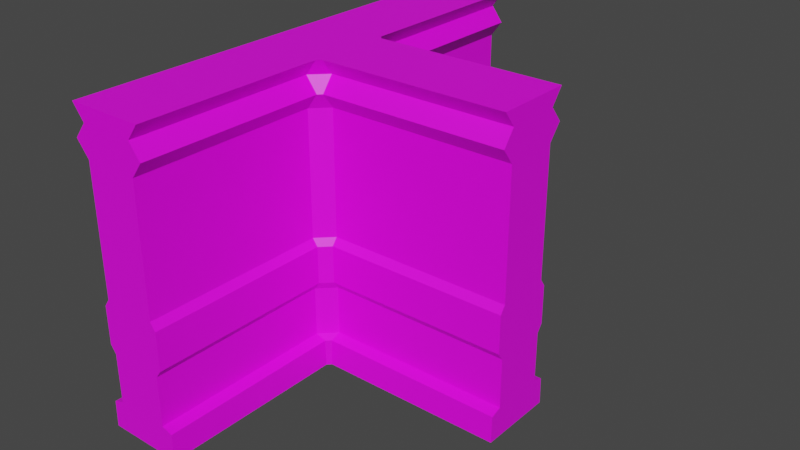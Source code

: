 # Source: WallB_Joint.blend  (saved by Blender 2.81.16; exported with 4.5.12 LTS)
import bpy
from mathutils import Matrix  # noqa: F401  (used for matrix-valued properties, if any)

bpy.ops.wm.read_factory_settings(use_empty=True)
scene = bpy.context.scene
scene.name = 'Scene'

# ---- collections
col_collection = bpy.data.collections.new('Collection'); scene.collection.children.link(col_collection)

# ---- images (referenced by path relative to the original .blend; pixels are not part of the script)
import os
ASSET_DIR = os.environ.get("B2B_ASSET_DIR", "")  # directory of the original .blend (textures are referenced by path, not embedded)
HERE = os.path.dirname(os.path.abspath(__file__))  # packed textures are extracted next to this script under _unpacked/

def load_image(name, relpath, width, height, colorspace="sRGB"):
    """Load a texture the original file referenced (path relative to the .blend, or extracted next to this script)."""
    p = next((c for c in (os.path.join(HERE, relpath), os.path.join(ASSET_DIR, relpath)) if relpath and os.path.exists(c)), "")
    if p:
        img = bpy.data.images.load(p, check_existing=True)
        img.name = name
    else:  # same state as the original file: an image datablock whose file is absent (Cycles renders it pink)
        img = bpy.data.images.new(name, width, height)
        img.source = "FILE"
        img.filepath = "//" + (relpath or name)
    img.colorspace_settings.name = colorspace
    return img
img_wallb_corner_tex = load_image('WallB_Corner_Tex', 'WallB_Corner_Tex.png', 1024, 1024, 'sRGB')

# ---- materials (node trees are filled in below, after node groups)
mat_material = bpy.data.materials.new('Material')
mat_material.use_transparent_shadow = False

# ---- material node trees
mat_material.use_nodes = True; mat_material.node_tree.nodes.clear()
_N = mat_material.node_tree.nodes; _L = mat_material.node_tree.links
n0 = _N.new('ShaderNodeOutputMaterial'); n0.name = 'Material Output'; n0.location = (300, 300)
n1 = _N.new('ShaderNodeBsdfPrincipled'); n1.name = 'Principled BSDF'; n1.location = (10, 300)
n1.distribution = 'GGX'
n1.subsurface_method = 'BURLEY'
n1.inputs[3].default_value = 1.45
n1.inputs[27].default_value = (0.0, 0.0, 0.0, 1.0)
n1.inputs[28].default_value = 1.0
n2 = _N.new('ShaderNodeTexImage'); n2.name = 'Image Texture'; n2.location = (-280, 280)
n2.image = img_wallb_corner_tex
n2.interpolation = 'Closest'
_L.new(n1.outputs[0], n0.inputs[0])
_L.new(n2.outputs[0], n1.inputs[0])
n0.is_active_output = True

# ---- world
world_world = bpy.data.worlds.new('World'); scene.world = world_world
world_world.use_nodes = True; world_world.node_tree.nodes.clear()
_N = world_world.node_tree.nodes; _L = world_world.node_tree.links
n0 = _N.new('ShaderNodeOutputWorld'); n0.name = 'World Output'; n0.location = (300, 300)
n1 = _N.new('ShaderNodeBackground'); n1.name = 'Background'; n1.location = (10, 300)
n1.inputs[0].default_value = (0.05088, 0.05088, 0.05088, 1.0)
_L.new(n1.outputs[0], n0.inputs[0])
n0.is_active_output = True
world_world.color = (0.05088, 0.05088, 0.05088)
world_world.use_sun_shadow = False
world_world.sun_shadow_jitter_overblur = 0.0

# ---- meshes
me_cube_000 = bpy.data.meshes.new('Cube.000')
me_cube_000.from_pydata([(3.0, 0.0, 0.5), (3.0, 4.0, 0.5), (0.55, 0.0, 0.5), (0.55, 4.0, 0.5), (3.0, 0.0, -0.5), (3.0, 4.0, -0.5), (0.55, 0.0, -0.5), (0.55, 4.0, -0.5), (3.0, 1.05, 0.35), (3.0, 1.75, 0.35), (0.55, 1.75, 0.35), (0.55, 1.05, 0.35), (3.0, 1.05, -0.35), (3.0, 1.75, -0.35), (0.55, 1.75, -0.35), (0.55, 1.05, -0.35), (0.55, 0.4, 0.35), (0.55, 0.35, 0.49), (0.55, 0.4, -0.35), (0.55, 0.35, -0.49), (3.0, 0.35, 0.49), (3.0, 0.4, 0.35), (3.0, 0.35, -0.49), (3.0, 0.4, -0.35), (3.0, 3.4, 0.35), (3.0, 3.4, -0.35), (0.55, 3.4, 0.35), (0.55, 3.4, -0.35), (3.0, 3.6, 0.5), (3.0, 3.8, 0.35), (3.0, 3.6, -0.5097), (3.0, 3.8, -0.35), (0.55, 3.8, 0.35), (0.55, 3.6, 0.5), (0.55, 3.8, -0.35), (0.55, 3.6, -0.5097), (3.0, 1.15, 0.42), (3.0, 1.65, 0.42), (0.55, 1.65, 0.42), (0.55, 1.15, 0.42), (3.0, 1.15, -0.42), (3.0, 1.65, -0.42), (0.55, 1.65, -0.42), (0.55, 1.15, -0.42), (0.5, 2.186e-09, 0.55), (0.5, 4.0, 0.55), (0.5, 1.093e-07, 3.0), (0.5, 4.0, 3.0), (-0.5, 4.59e-08, 0.55), (-0.5, 4.0, 0.55), (-0.5, 1.53e-07, 3.0), (-0.5, 4.0, 3.0), (0.35, 1.05, 0.55), (0.35, 1.75, 0.55), (0.35, 1.75, 3.0), (0.35, 1.05, 3.0), (-0.35, 1.05, 0.55), (-0.35, 1.75, 0.55), (-0.35, 1.75, 3.0), (-0.35, 1.05, 3.0), (0.35, 0.4, 3.0), (0.49, 0.35, 3.0), (-0.35, 0.4, 3.0), (-0.49, 0.35, 3.0), (0.49, 0.35, 0.55), (0.35, 0.4, 0.55), (-0.49, 0.35, 0.55), (-0.35, 0.4, 0.55), (0.35, 3.4, 0.55), (-0.35, 3.4, 0.55), (0.35, 3.4, 3.0), (-0.35, 3.4, 3.0), (0.5, 3.6, 0.55), (0.35, 3.8, 0.55), (-0.5097, 3.6, 0.55), (-0.35, 3.8, 0.55), (0.35, 3.8, 3.0), (0.5, 3.6, 3.0), (-0.35, 3.8, 3.0), (-0.5097, 3.6, 3.0), (0.42, 1.15, 0.55), (0.42, 1.65, 0.55), (0.42, 1.65, 3.0), (0.42, 1.15, 3.0), (-0.42, 1.15, 0.55), (-0.42, 1.65, 0.55), (-0.42, 1.65, 3.0), (-0.42, 1.15, 3.0), (0.35, 0.4, -3.0), (0.49, 0.35, -3.0), (0.5, 4.0, -0.55), (-0.49, 0.35, -0.55), (-0.35, 0.4, -0.55), (0.49, 0.35, -0.55), (0.35, 0.4, -0.55), (-0.35, 1.05, -0.55), (-0.35, 1.75, -0.55), (0.5, -4.59e-08, -0.55), (-0.35, 1.75, -3.0), (-0.35, 1.05, -3.0), (-0.5, 4.0, -0.55), (0.35, 1.05, -0.55), (0.5, 4.0, -3.0), (0.35, 1.75, -0.55), (0.35, 1.75, -3.0), (-0.5, -2.186e-09, -0.55), (-0.5, 4.0, -3.0), (-0.5, -1.093e-07, -3.0), (0.35, 1.05, -3.0), (0.5, -1.53e-07, -3.0), (-0.49, 0.35, -3.0), (-0.35, 0.4, -3.0), (0.35, 3.4, -3.0), (-0.35, 3.4, -3.0), (0.35, 3.4, -0.55), (-0.35, 3.4, -0.55), (0.5, 3.6, -3.0), (0.35, 3.8, -3.0), (-0.5097, 3.6, -3.0), (-0.35, 3.8, -3.0), (0.35, 3.8, -0.55), (0.5, 3.6, -0.55), (-0.35, 3.8, -0.55), (-0.5097, 3.6, -0.55), (0.42, 1.15, -3.0), (0.42, 1.65, -3.0), (0.42, 1.65, -0.55), (0.42, 1.15, -0.55), (-0.42, 1.15, -3.0), (-0.42, 1.65, -3.0), (-0.42, 1.65, -0.55), (-0.42, 1.15, -0.55)], [], [(31, 34, 7, 5), (3, 1, 5, 7), (32, 29, 1, 3), (0, 2, 6, 4), (29, 31, 5, 1), (21, 23, 12, 8), (37, 41, 13, 9), (16, 21, 8, 11), (38, 37, 9, 10), (23, 18, 15, 12), (41, 42, 14, 13), (4, 6, 19, 22), (22, 19, 18, 23), (2, 0, 20, 17), (17, 20, 21, 16), (0, 4, 22, 20), (20, 22, 23, 21), (9, 13, 25, 24), (10, 9, 24, 26), (13, 14, 27, 25), (24, 25, 30, 28), (28, 30, 31, 29), (26, 24, 28, 33), (33, 28, 29, 32), (25, 27, 35, 30), (30, 35, 34, 31), (12, 15, 43, 40), (40, 43, 42, 41), (11, 8, 36, 39), (39, 36, 37, 38), (8, 12, 40, 36), (36, 40, 41, 37), (75, 78, 51, 49), (47, 45, 49, 51), (61, 63, 50, 46), (76, 73, 45, 47), (44, 46, 50, 48), (60, 65, 52, 55), (82, 81, 53, 54), (70, 71, 58, 54), (83, 87, 59, 55), (67, 62, 59, 56), (85, 86, 58, 57), (48, 50, 63, 66), (66, 63, 62, 67), (46, 44, 64, 61), (61, 64, 65, 60), (90, 102, 106, 100), (55, 59, 62, 60), (60, 62, 63, 61), (77, 79, 71, 70), (54, 53, 68, 70), (57, 58, 71, 69), (47, 51, 78, 76), (76, 78, 79, 77), (70, 68, 72, 77), (77, 72, 73, 76), (69, 71, 79, 74), (74, 79, 78, 75), (56, 59, 87, 84), (84, 87, 86, 85), (54, 58, 86, 82), (82, 86, 87, 83), (55, 52, 80, 83), (83, 80, 81, 82), (119, 122, 100, 106), (127, 124, 125, 126), (101, 108, 124, 127), (109, 97, 105, 107), (126, 130, 131, 127), (120, 117, 102, 90), (103, 96, 130, 126), (128, 131, 130, 129), (99, 95, 131, 128), (118, 123, 122, 119), (113, 115, 123, 118), (121, 116, 117, 120), (114, 112, 116, 121), (120, 122, 123, 121), (90, 100, 122, 120), (98, 96, 115, 113), (103, 104, 112, 114), (121, 123, 115, 114), (94, 92, 91, 93), (101, 95, 92, 94), (93, 89, 88, 94), (97, 109, 89, 93), (110, 91, 92, 111), (107, 105, 91, 110), (129, 130, 96, 98), (111, 92, 95, 99), (127, 131, 95, 101), (114, 115, 96, 103), (126, 125, 104, 103), (94, 88, 108, 101), (109, 107, 110, 89), (110, 111, 88, 89), (111, 99, 108, 88), (99, 128, 124, 108), (125, 124, 128, 129), (129, 98, 104, 125), (98, 113, 112, 104), (113, 118, 116, 112), (118, 119, 117, 116), (102, 117, 119, 106), (17, 64, 44, 2), (16, 65, 64, 17), (11, 52, 65, 16), (39, 80, 52, 11), (38, 81, 80, 39), (10, 53, 81, 38), (26, 68, 53, 10), (33, 72, 68, 26), (32, 73, 72, 33), (3, 45, 73, 32), (6, 97, 93, 19), (94, 18, 19, 93), (18, 94, 101, 15), (15, 101, 127, 43), (127, 126, 42, 43), (103, 14, 42, 126), (114, 27, 14, 103), (27, 114, 121, 35), (120, 34, 35, 121), (34, 120, 90, 7), (48, 66, 91, 105), (92, 91, 66, 67), (56, 95, 92, 67), (84, 131, 95, 56), (84, 85, 130, 131), (130, 85, 57, 96), (57, 69, 115, 96), (69, 74, 123, 115), (75, 122, 123, 74), (122, 75, 49, 100), (7, 90, 45, 3), (6, 2, 44, 97), (45, 90, 100, 49), (97, 44, 48, 105)])
_uv = me_cube_000.uv_layers.new(name='UVMap')
_uv.uv.foreach_set('vector', [0.3829, 0.6336, 4.653e-05, 0.6336, 4.653e-05, 0.6717, 0.3829, 0.6717, 0.0, 0.8438, 0.3828, 0.8438, 0.3828, 1.0, 0.0, 1.0, 0.0001403, 0.6337, 0.383, 0.6337, 0.3829, 0.6719, 0.000115, 0.6719, 0.0, 0.8438, 0.3828, 0.8438, 0.3828, 1.0, 0.0, 1.0, 0.812, 0.5937, 0.9214, 0.5937, 0.9448, 0.625, 0.7885, 0.625, 0.812, 0.06246, 0.9214, 0.06246, 0.9214, 0.164, 0.812, 0.164, 0.801, 0.2578, 0.9323, 0.2578, 0.9214, 0.2734, 0.812, 0.2734, 1.821e-05, 0.07796, 0.3828, 0.07796, 0.3828, 0.1795, 1.827e-05, 0.1795, 1.839e-05, 0.2767, 0.3828, 0.2767, 0.3828, 0.2958, 1.839e-05, 0.2958, 0.3829, 0.078, 4.641e-05, 0.078, 4.635e-05, 0.1796, 0.3829, 0.1796, 0.3829, 0.2768, 4.635e-05, 0.2768, 4.623e-05, 0.2958, 0.3829, 0.2958, 0.3829, 5.984e-05, 4.659e-05, 5.945e-05, 4.653e-05, 0.05477, 0.3829, 0.05477, 0.3829, 0.05477, 4.653e-05, 0.05477, 4.641e-05, 0.078, 0.3829, 0.078, 1.815e-05, 2.114e-05, 0.3828, 2.063e-05, 0.3828, 0.05473, 1.821e-05, 0.05473, 1.821e-05, 0.05473, 0.3828, 0.05473, 0.3828, 0.07796, 1.821e-05, 0.07796, 0.7885, -4.333e-05, 0.9448, -4.285e-05, 0.9432, 0.05464, 0.7901, 0.05464, 0.7901, 0.05464, 0.9432, 0.05464, 0.9214, 0.06246, 0.812, 0.06246, 0.812, 0.2734, 0.9214, 0.2734, 0.9214, 0.5312, 0.812, 0.5312, 1.839e-05, 0.2958, 0.3828, 0.2958, 0.3828, 0.5536, 1.827e-05, 0.5536, 0.3829, 0.2958, 4.623e-05, 0.2958, 4.635e-05, 0.5536, 0.3829, 0.5536, 0.812, 0.5312, 0.9214, 0.5312, 0.9463, 0.5625, 0.7885, 0.5625, 0.7885, 0.5625, 0.9463, 0.5625, 0.9214, 0.5937, 0.812, 0.5937, 1.827e-05, 0.5536, 0.3828, 0.5536, 0.3828, 0.5936, 1.821e-05, 0.5936, 1.821e-05, 0.5936, 0.3828, 0.5936, 0.383, 0.6337, 0.0001403, 0.6337, 0.3829, 0.5536, 4.635e-05, 0.5536, 4.635e-05, 0.5936, 0.3829, 0.5936, 0.3829, 0.5936, 4.635e-05, 0.5936, 4.653e-05, 0.6336, 0.3829, 0.6336, 0.3829, 0.1796, 4.635e-05, 0.1796, 4.635e-05, 0.1986, 0.3829, 0.1986, 0.3829, 0.1986, 4.635e-05, 0.1986, 4.635e-05, 0.2768, 0.3829, 0.2768, 1.827e-05, 0.1795, 0.3828, 0.1795, 0.3828, 0.1986, 1.839e-05, 0.1986, 1.839e-05, 0.1986, 0.3828, 0.1986, 0.3828, 0.2767, 1.839e-05, 0.2767, 0.812, 0.164, 0.9214, 0.164, 0.9323, 0.1796, 0.801, 0.1796, 0.801, 0.1796, 0.9323, 0.1796, 0.9323, 0.2578, 0.801, 0.2578, 2.945e-05, 0.6336, 0.3828, 0.6336, 0.3826, 0.6717, -0.0001644, 0.6717, 0.3828, 1.0, 0.0, 1.0, 0.0, 0.8438, 0.3828, 0.8438, 0.9448, 0.05464, 0.7916, 0.05464, 0.7901, -4.381e-05, 0.9463, -4.363e-05, 0.3828, 0.6335, 2.183e-05, 0.6335, 2.189e-05, 0.6718, 0.3828, 0.6718, 0.3828, 1.0, 0.0, 1.0, 0.0, 0.8438, 0.3828, 0.8438, 0.3828, 0.07794, 2.192e-05, 0.07794, 2.177e-05, 0.1795, 0.3828, 0.1795, 0.3828, 0.2767, 2.177e-05, 0.2767, 2.165e-05, 0.2958, 0.3828, 0.2958, 0.9229, 0.5312, 0.8135, 0.5312, 0.8135, 0.2734, 0.9229, 0.2734, 0.9338, 0.1796, 0.8026, 0.1796, 0.8135, 0.164, 0.9229, 0.164, 2.951e-05, 0.07799, 0.3828, 0.07799, 0.3828, 0.1796, 2.957e-05, 0.1796, 2.957e-05, 0.2768, 0.3828, 0.2768, 0.3828, 0.2958, 2.957e-05, 0.2958, 2.933e-05, 5.485e-05, 0.3828, 5.45e-05, 0.3828, 0.05476, 2.945e-05, 0.05476, 2.945e-05, 0.05476, 0.3828, 0.05476, 0.3828, 0.07799, 2.951e-05, 0.07799, 0.3828, -1.105e-06, 2.204e-05, -1.462e-06, 2.192e-05, 0.05471, 0.3828, 0.05471, 0.3828, 0.05471, 2.192e-05, 0.05471, 2.192e-05, 0.07794, 0.3828, 0.07794, 0.3828, 1.0, 0.0, 1.0, 0.0, 0.8438, 0.3828, 0.8438, 0.9229, 0.164, 0.8135, 0.164, 0.8135, 0.06246, 0.9229, 0.06246, 0.9229, 0.06246, 0.8135, 0.06246, 0.7916, 0.05464, 0.9448, 0.05464, 0.9463, 0.5625, 0.7885, 0.5625, 0.8135, 0.5312, 0.9229, 0.5312, 0.3828, 0.2958, 2.165e-05, 0.2958, 2.171e-05, 0.5536, 0.3828, 0.5536, 2.957e-05, 0.2958, 0.3828, 0.2958, 0.3828, 0.5536, 2.951e-05, 0.5536, 0.9448, 0.6251, 0.7885, 0.6251, 0.812, 0.5939, 0.9213, 0.5939, 0.9213, 0.5939, 0.812, 0.5939, 0.7885, 0.5625, 0.9463, 0.5625, 0.3828, 0.5536, 2.171e-05, 0.5536, 0.0001439, 0.5936, 0.383, 0.5936, 0.383, 0.5936, 0.0001439, 0.5936, 2.183e-05, 0.6335, 0.3828, 0.6335, 2.951e-05, 0.5536, 0.3828, 0.5536, 0.3828, 0.5936, 2.951e-05, 0.5936, 2.951e-05, 0.5936, 0.3828, 0.5936, 0.3828, 0.6336, 2.945e-05, 0.6336, 2.957e-05, 0.1796, 0.3828, 0.1796, 0.3828, 0.1986, 2.957e-05, 0.1986, 2.957e-05, 0.1986, 0.3828, 0.1986, 0.3828, 0.2768, 2.957e-05, 0.2768, 0.9229, 0.2734, 0.8135, 0.2734, 0.8026, 0.2578, 0.9338, 0.2578, 0.9338, 0.2578, 0.8026, 0.2578, 0.8026, 0.1796, 0.9338, 0.1796, 0.3828, 0.1795, 2.177e-05, 0.1795, 2.177e-05, 0.1986, 0.3828, 0.1986, 0.3828, 0.1986, 2.177e-05, 0.1986, 2.177e-05, 0.2767, 0.3828, 0.2767, 0.3829, 0.6335, 5.194e-05, 0.6335, 5.2e-05, 0.6718, 0.3829, 0.6718, 2.371e-05, 0.1986, 0.3828, 0.1986, 0.3828, 0.2767, 2.371e-05, 0.2767, 2.371e-05, 0.1795, 0.3828, 0.1795, 0.3828, 0.1986, 2.371e-05, 0.1986, 0.3828, 1.0, 0.0, 1.0, 0.0, 0.8438, 0.3828, 0.8438, 0.933, 0.2576, 0.8018, 0.2576, 0.8018, 0.1795, 0.933, 0.1795, 2.365e-05, 0.6335, 0.3828, 0.6335, 0.3829, 0.672, 0.0001205, 0.672, 0.9221, 0.2732, 0.8127, 0.2732, 0.8018, 0.2576, 0.933, 0.2576, 0.3829, 0.1985, 5.17e-05, 0.1985, 5.17e-05, 0.2766, 0.3829, 0.2766, 0.3829, 0.1794, 5.17e-05, 0.1794, 5.17e-05, 0.1985, 0.3829, 0.1985, 0.3829, 0.5935, 5.188e-05, 0.5935, 5.194e-05, 0.6335, 0.3829, 0.6335, 0.3829, 0.5535, 5.17e-05, 0.5535, 5.188e-05, 0.5935, 0.3829, 0.5935, 2.371e-05, 0.5936, 0.3828, 0.5936, 0.3828, 0.6335, 2.365e-05, 0.6335, 2.371e-05, 0.5536, 0.3828, 0.5536, 0.3828, 0.5936, 2.371e-05, 0.5936, 0.9221, 0.5935, 0.8127, 0.5935, 0.7878, 0.5623, 0.9455, 0.5623, 0.9455, 0.6248, 0.7893, 0.6248, 0.8127, 0.5935, 0.9221, 0.5935, 0.3829, 0.2957, 5.17e-05, 0.2957, 5.17e-05, 0.5535, 0.3829, 0.5535, 2.371e-05, 0.2958, 0.3828, 0.2958, 0.3828, 0.5536, 2.371e-05, 0.5536, 0.9455, 0.5623, 0.7878, 0.5623, 0.8127, 0.531, 0.9221, 0.531, 0.9221, 0.06227, 0.8127, 0.06227, 0.7908, 0.05445, 0.944, 0.05445, 0.9221, 0.1638, 0.8127, 0.1638, 0.8127, 0.06227, 0.9221, 0.06227, 2.365e-05, 0.05471, 0.3828, 0.05471, 0.3828, 0.07794, 2.371e-05, 0.07794, 2.353e-05, -3.81e-08, 0.3828, -5.447e-07, 0.3828, 0.05471, 2.365e-05, 0.05471, 0.3829, 0.05466, 5.188e-05, 0.05466, 5.176e-05, 0.07789, 0.3829, 0.07789, 0.3829, -5.14e-05, 5.188e-05, -5.164e-05, 5.188e-05, 0.05466, 0.3829, 0.05466, 0.3829, 0.2766, 5.17e-05, 0.2766, 5.17e-05, 0.2957, 0.3829, 0.2957, 0.3829, 0.07789, 5.176e-05, 0.07789, 5.17e-05, 0.1794, 0.3829, 0.1794, 0.933, 0.1795, 0.8018, 0.1795, 0.8127, 0.1638, 0.9221, 0.1638, 0.9221, 0.531, 0.8127, 0.531, 0.8127, 0.2732, 0.9221, 0.2732, 2.371e-05, 0.2767, 0.3828, 0.2767, 0.3828, 0.2958, 2.371e-05, 0.2958, 2.371e-05, 0.07794, 0.3828, 0.07794, 0.3828, 0.1795, 2.371e-05, 0.1795, 0.7885, -8.917e-07, 0.9448, -6.533e-07, 0.9432, 0.05469, 0.7901, 0.05469, 0.9432, 0.05469, 0.9214, 0.0625, 0.812, 0.0625, 0.7901, 0.05469, 0.9214, 0.0625, 0.9214, 0.1641, 0.812, 0.1641, 0.812, 0.0625, 0.9214, 0.1641, 0.9323, 0.1797, 0.801, 0.1797, 0.812, 0.1641, 0.801, 0.2578, 0.801, 0.1797, 0.9323, 0.1797, 0.9323, 0.2578, 0.9323, 0.2578, 0.9214, 0.2734, 0.812, 0.2734, 0.801, 0.2578, 0.9214, 0.2734, 0.9214, 0.5312, 0.812, 0.5312, 0.812, 0.2734, 0.9214, 0.5312, 0.9463, 0.5625, 0.7885, 0.5625, 0.812, 0.5312, 0.9463, 0.5625, 0.9214, 0.5937, 0.812, 0.5937, 0.7885, 0.5625, 0.7885, 0.625, 0.812, 0.5937, 0.9214, 0.5937, 0.9448, 0.625, 0.7606, 0.05467, 0.7474, 0.05467, 0.7485, -2.76e-05, 0.7595, -2.76e-05, 0.7761, 0.072, 0.7319, 0.072, 0.7474, 0.05467, 0.7606, 0.05467, 0.7761, 0.1736, 0.7319, 0.1736, 0.7319, 0.072, 0.7761, 0.072, 0.7684, 0.191, 0.7397, 0.191, 0.7319, 0.1736, 0.7761, 0.1736, 0.7684, 0.2691, 0.7397, 0.2691, 0.7397, 0.191, 0.7684, 0.191, 0.7761, 0.2866, 0.7319, 0.2866, 0.7397, 0.2691, 0.7684, 0.2691, 0.7761, 0.5444, 0.7319, 0.5444, 0.7319, 0.2866, 0.7761, 0.2866, 0.7595, 0.5797, 0.7485, 0.5797, 0.7319, 0.5444, 0.7761, 0.5444, 0.7761, 0.6151, 0.7319, 0.6151, 0.7485, 0.5797, 0.7595, 0.5797, 0.7595, 0.6505, 0.7485, 0.6505, 0.7319, 0.6151, 0.7761, 0.6151, 0.7481, 3.541e-05, 0.7592, -2.76e-05, 0.7606, 0.05466, 0.7473, 0.05474, 0.7761, 0.0719, 0.7319, 0.07215, 0.7473, 0.05474, 0.7606, 0.05466, 0.7319, 0.07215, 0.7761, 0.0719, 0.7761, 0.1735, 0.7319, 0.1731, 0.7319, 0.1731, 0.7761, 0.1735, 0.7686, 0.1906, 0.7395, 0.1906, 0.7686, 0.1906, 0.7686, 0.2688, 0.7397, 0.2686, 0.7395, 0.1906, 0.776, 0.2861, 0.7321, 0.2862, 0.7397, 0.2686, 0.7686, 0.2688, 0.7763, 0.5443, 0.7321, 0.5439, 0.7321, 0.2862, 0.776, 0.2861, 0.7321, 0.5439, 0.7763, 0.5443, 0.7598, 0.5793, 0.7486, 0.5791, 0.7762, 0.6146, 0.7325, 0.6147, 0.7486, 0.5791, 0.7598, 0.5793, 0.7325, 0.6147, 0.7762, 0.6146, 0.7599, 0.6499, 0.7484, 0.6497, 4.217e-06, 0.672, 0.05471, 0.672, 0.05471, 0.8439, 4.217e-06, 0.8439, 0.07794, 0.8439, 0.05471, 0.8439, 0.05471, 0.672, 0.07794, 0.672, 0.1795, 0.672, 0.1795, 0.8439, 0.07794, 0.8439, 0.07794, 0.672, 0.1986, 0.672, 0.1986, 0.8439, 0.1795, 0.8439, 0.1795, 0.672, 0.1986, 0.672, 0.2767, 0.672, 0.2767, 0.8439, 0.1986, 0.8439, 0.2767, 0.8439, 0.2767, 0.672, 0.2958, 0.672, 0.2958, 0.8439, 0.2958, 0.672, 0.5536, 0.672, 0.5536, 0.8439, 0.2958, 0.8439, 0.5536, 0.672, 0.5936, 0.672, 0.5936, 0.8439, 0.5536, 0.8439, 0.6336, 0.672, 0.6336, 0.8439, 0.5936, 0.8439, 0.5936, 0.672, 0.6336, 0.8439, 0.6336, 0.672, 0.6726, 0.672, 0.6726, 0.8439, 0.7272, 0.9534, 0.7194, 0.9456, 0.8913, 0.9456, 0.8835, 0.9534, 0.8835, 0.9536, 0.7272, 0.9536, 0.7194, 0.9458, 0.8913, 0.9458, 0.8913, 0.9456, 0.7194, 0.9456, 0.7194, 0.7893, 0.8913, 0.7893, 0.8913, 0.9458, 0.7194, 0.9458, 0.7194, 0.7895, 0.8913, 0.7895])
me_cube_000.materials.append(mat_material)
me_cube_000.use_remesh_fix_poles = True
me_cube_000.use_remesh_preserve_attributes = False
me_cube_000.use_mirror_vertex_groups = False
me_cube_000.update()

# ---- objects
ob_wallb_joint_mesh = bpy.data.objects.new('WallB_Joint_Mesh', me_cube_000)

# ---- transforms, parenting, visibility, modifiers, constraints
ob_wallb_joint_mesh.location = (0.0, 0.0, 0.0)
ob_wallb_joint_mesh.rotation_euler = (1.571, 0.0, 0.0)
ob_wallb_joint_mesh.lineart.crease_threshold = 0.0

# ---- collection membership
col_collection.objects.link(ob_wallb_joint_mesh)

# ---- scene / render settings (as saved in the file)
scene.frame_start = 1; scene.frame_end = 250; scene.frame_set(110)
scene.render.engine = 'BLENDER_EEVEE_NEXT'
scene.cycles.use_denoising = False
scene.cycles.samples = 128
scene.cycles.sampling_pattern = 'TABULATED_SOBOL'
scene.cycles.use_adaptive_sampling = False
scene.cycles.use_light_tree = False
scene.view_settings.view_transform = 'Filmic'
scene.unit_settings.scale_length = 20.0
bpy.context.view_layer.update()

# ---- added for rendering (the .blend has no active camera and no usable light): camera, sun
cam_auto = bpy.data.cameras.new('AutoCamera')
cam_auto.lens = 50.0
cam_auto.sensor_width = 36.0
cam_auto.clip_end = 1000.0
ob_auto_camera = bpy.data.objects.new('AutoCamera', cam_auto)
scene.collection.objects.link(ob_auto_camera)
ob_auto_camera.location = (8.66531, -8.9042, 7.93613)
ob_auto_camera.rotation_euler = (1.09748, -7.21219e-08, 0.694738)
scene.camera = ob_auto_camera
light_auto_sun = bpy.data.lights.new('AutoSun', 'SUN')
light_auto_sun.energy = 3.0
light_auto_sun.angle = 0.0523599
ob_auto_sun = bpy.data.objects.new('AutoSun', light_auto_sun)
scene.collection.objects.link(ob_auto_sun)
ob_auto_sun.rotation_euler = (0.872665, 0.174533, 0.523599)
bpy.context.view_layer.update()
